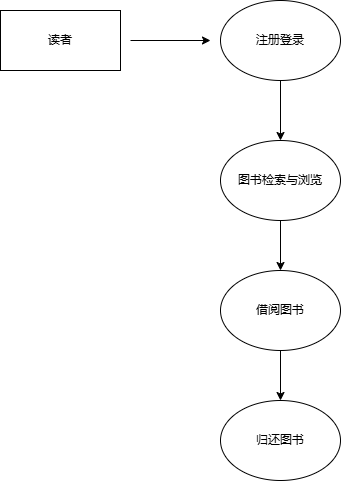

The diagram above was exported from draw.io. Its source (the exported page's mxGraphModel, read from the mxfile embedded in the PNG):
<mxGraphModel dx="460" dy="644" grid="1" gridSize="10" guides="1" tooltips="1" connect="1" arrows="1" fold="1" page="1" pageScale="1" pageWidth="827" pageHeight="1169" math="0" shadow="0">
  <root>
    <mxCell id="0" />
    <mxCell id="1" parent="0" />
    <mxCell id="VWwxQCqNdyon7fhBlB4u-2" value="读者" style="rounded=0;whiteSpace=wrap;html=1;" vertex="1" parent="1">
      <mxGeometry x="50" y="100" width="120" height="60" as="geometry" />
    </mxCell>
    <mxCell id="VWwxQCqNdyon7fhBlB4u-3" value="" style="endArrow=classic;html=1;rounded=0;" edge="1" parent="1">
      <mxGeometry width="50" height="50" relative="1" as="geometry">
        <mxPoint x="180" y="130" as="sourcePoint" />
        <mxPoint x="260" y="130" as="targetPoint" />
      </mxGeometry>
    </mxCell>
    <mxCell id="VWwxQCqNdyon7fhBlB4u-4" value="注册登录" style="ellipse;whiteSpace=wrap;html=1;" vertex="1" parent="1">
      <mxGeometry x="270" y="90" width="120" height="80" as="geometry" />
    </mxCell>
    <mxCell id="VWwxQCqNdyon7fhBlB4u-5" value="图书检索与浏览" style="ellipse;whiteSpace=wrap;html=1;" vertex="1" parent="1">
      <mxGeometry x="270" y="230" width="120" height="80" as="geometry" />
    </mxCell>
    <mxCell id="VWwxQCqNdyon7fhBlB4u-6" value="" style="endArrow=classic;html=1;rounded=0;exitX=0.5;exitY=1;exitDx=0;exitDy=0;entryX=0.5;entryY=0;entryDx=0;entryDy=0;" edge="1" parent="1" source="VWwxQCqNdyon7fhBlB4u-4" target="VWwxQCqNdyon7fhBlB4u-5">
      <mxGeometry width="50" height="50" relative="1" as="geometry">
        <mxPoint x="220" y="360" as="sourcePoint" />
        <mxPoint x="270" y="310" as="targetPoint" />
      </mxGeometry>
    </mxCell>
    <mxCell id="VWwxQCqNdyon7fhBlB4u-7" value="借阅图书" style="ellipse;whiteSpace=wrap;html=1;" vertex="1" parent="1">
      <mxGeometry x="270" y="360" width="120" height="80" as="geometry" />
    </mxCell>
    <mxCell id="VWwxQCqNdyon7fhBlB4u-8" value="" style="endArrow=classic;html=1;rounded=0;exitX=0.5;exitY=1;exitDx=0;exitDy=0;entryX=0.5;entryY=0;entryDx=0;entryDy=0;" edge="1" parent="1" source="VWwxQCqNdyon7fhBlB4u-5" target="VWwxQCqNdyon7fhBlB4u-7">
      <mxGeometry width="50" height="50" relative="1" as="geometry">
        <mxPoint x="220" y="360" as="sourcePoint" />
        <mxPoint x="270" y="310" as="targetPoint" />
      </mxGeometry>
    </mxCell>
    <mxCell id="VWwxQCqNdyon7fhBlB4u-9" value="归还图书" style="ellipse;whiteSpace=wrap;html=1;" vertex="1" parent="1">
      <mxGeometry x="270" y="490" width="120" height="80" as="geometry" />
    </mxCell>
    <mxCell id="VWwxQCqNdyon7fhBlB4u-10" value="" style="endArrow=classic;html=1;rounded=0;exitX=0.5;exitY=1;exitDx=0;exitDy=0;" edge="1" parent="1" source="VWwxQCqNdyon7fhBlB4u-7">
      <mxGeometry width="50" height="50" relative="1" as="geometry">
        <mxPoint x="220" y="360" as="sourcePoint" />
        <mxPoint x="330" y="490" as="targetPoint" />
      </mxGeometry>
    </mxCell>
  </root>
</mxGraphModel>